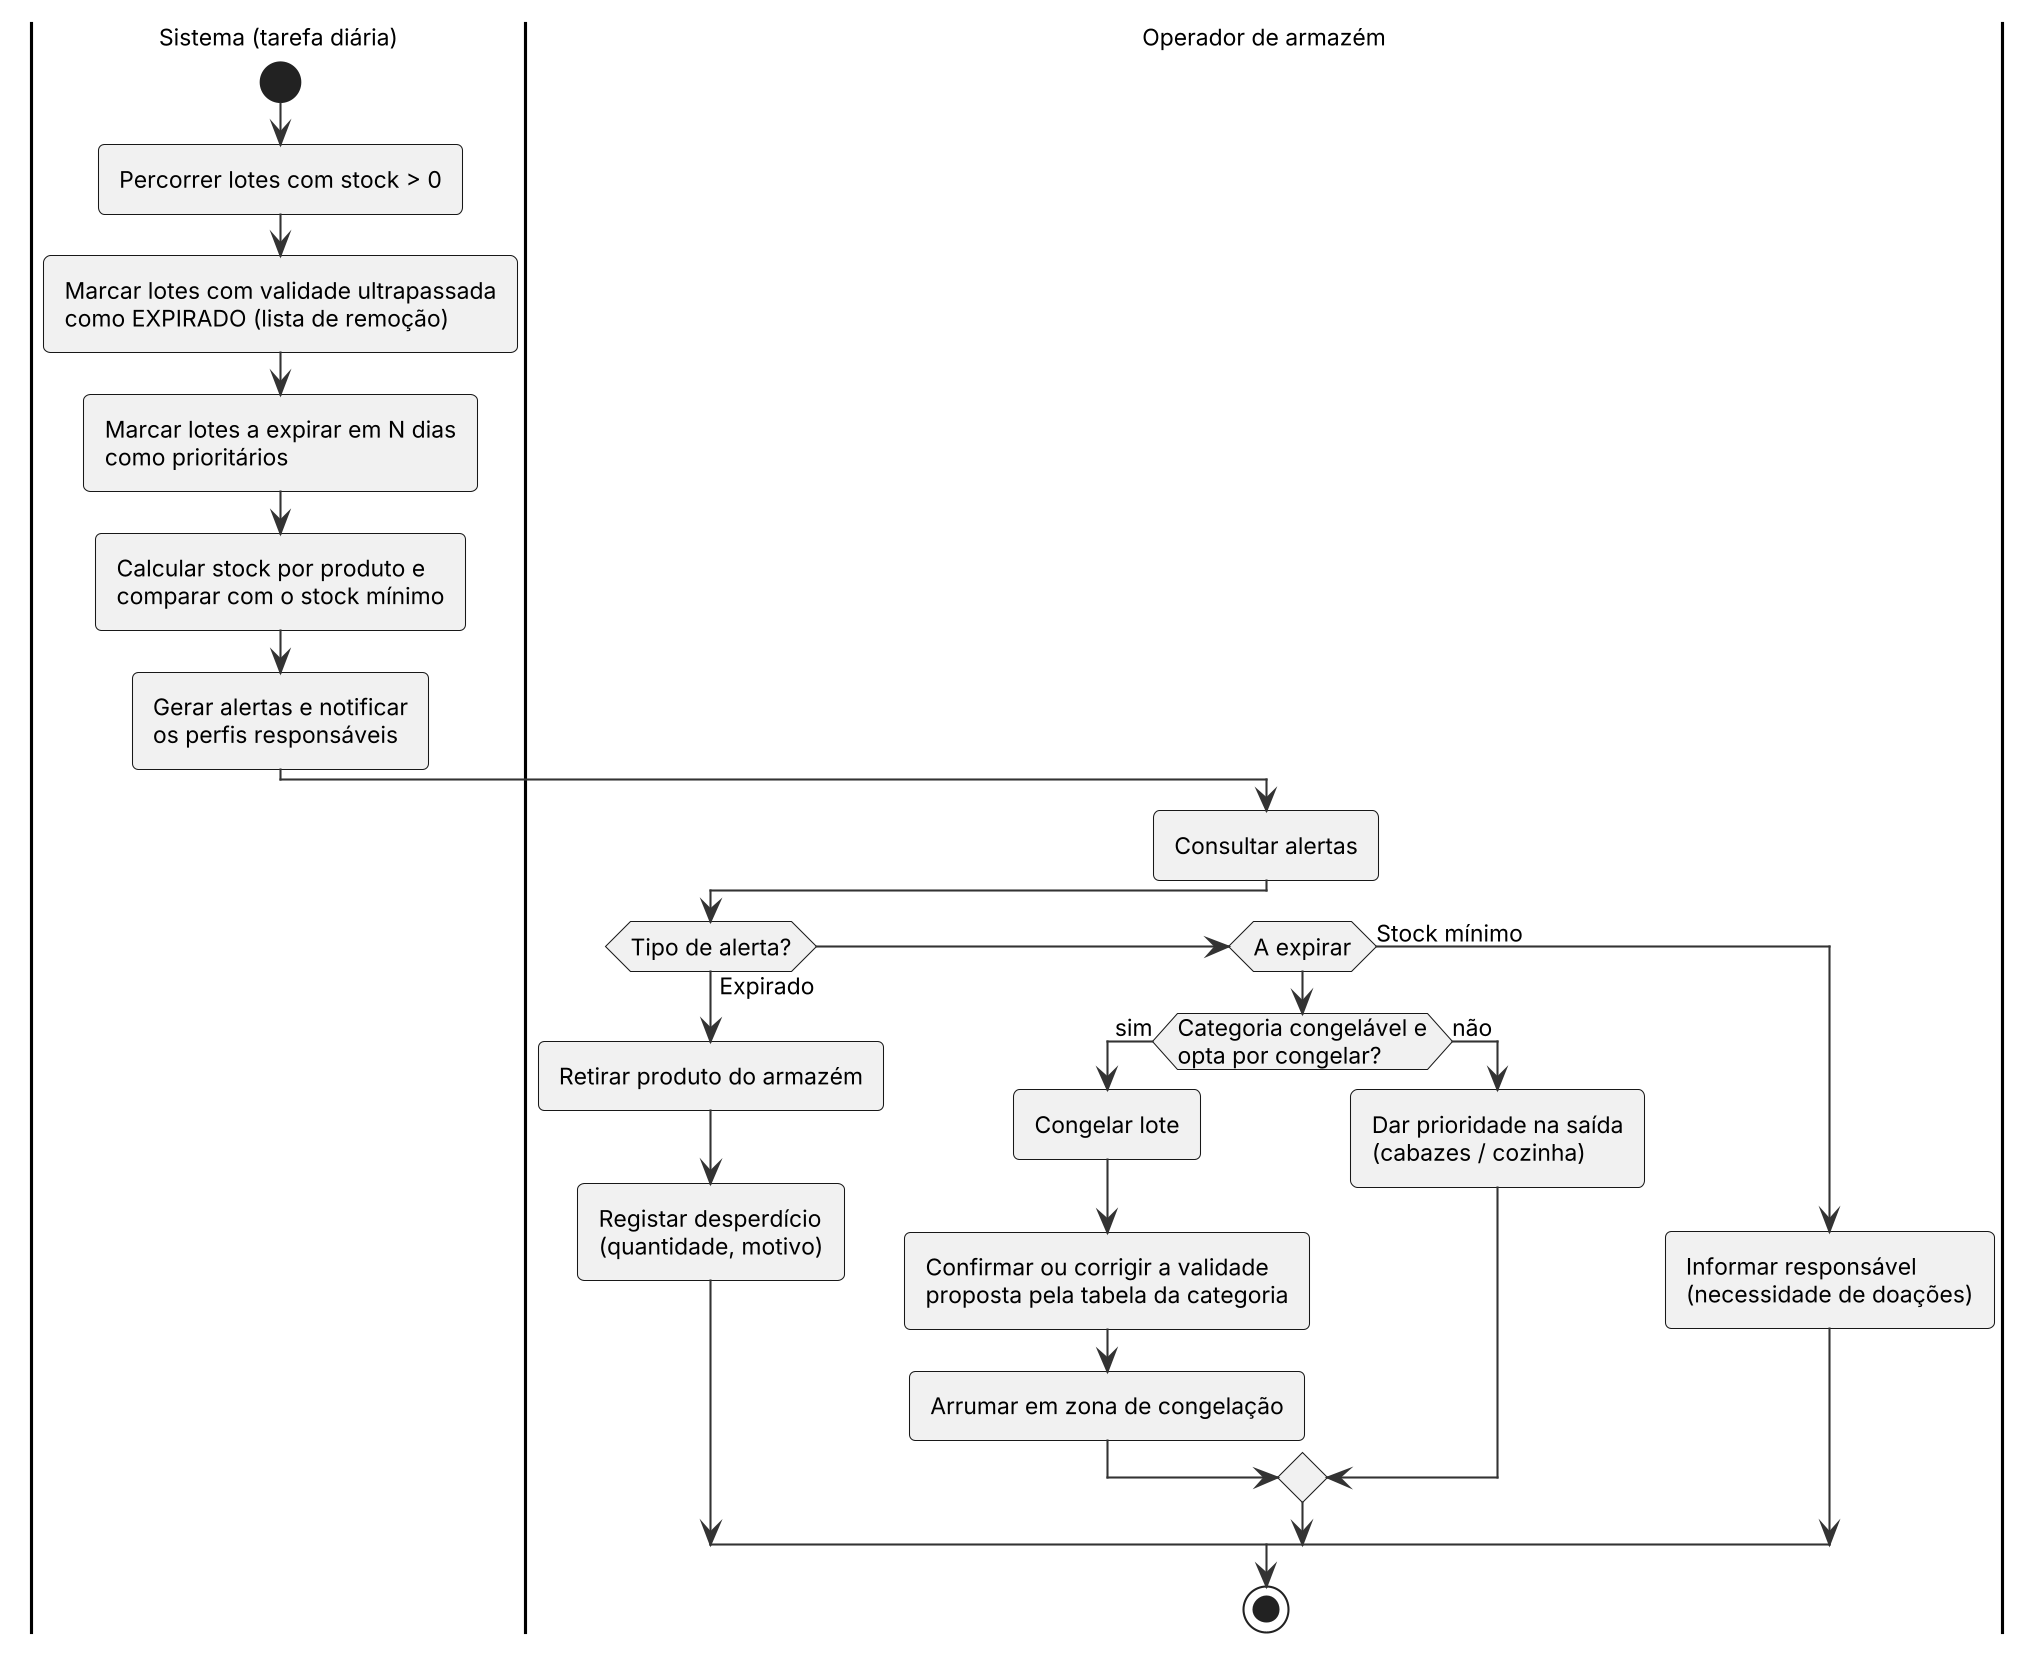

The diagram above was rendered by PlantUML. Its source (embedded in the PNG):
@startuml
!include _estilo.iuml
|Sistema (tarefa diária)|
start
:Percorrer lotes com stock > 0;
:Marcar lotes com validade ultrapassada\ncomo EXPIRADO (lista de remoção);
:Marcar lotes a expirar em N dias\ncomo prioritários;
:Calcular stock por produto e\ncomparar com o stock mínimo;
:Gerar alertas e notificar\nos perfis responsáveis;
|Operador de armazém|
:Consultar alertas;
if (Tipo de alerta?) then (Expirado)
  :Retirar produto do armazém;
  :Registar desperdício\n(quantidade, motivo);
elseif (A expirar) then
  if (Categoria congelável e\nopta por congelar?) then (sim)
    :Congelar lote;
    :Confirmar ou corrigir a validade\nproposta pela tabela da categoria;
    :Arrumar em zona de congelação;
  else (não)
    :Dar prioridade na saída\n(cabazes / cozinha);
  endif
else (Stock mínimo)
  :Informar responsável\n(necessidade de doações);
endif
stop
@enduml